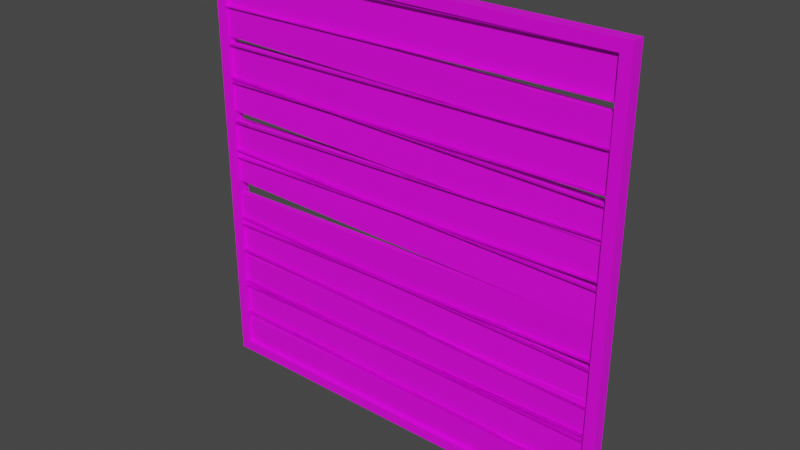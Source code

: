 # Source: perete_2_lemn.blend  (saved by Blender 2.93.21; exported with 4.5.12 LTS)
import bpy
from mathutils import Matrix  # noqa: F401  (used for matrix-valued properties, if any)

bpy.ops.wm.read_factory_settings(use_empty=True)
scene = bpy.context.scene
scene.name = 'Scene'

# ---- collections
col_collection = bpy.data.collections.new('Collection'); scene.collection.children.link(col_collection)

# ---- images (referenced by path relative to the original .blend; pixels are not part of the script)
import os
ASSET_DIR = os.environ.get("B2B_ASSET_DIR", "")  # directory of the original .blend (textures are referenced by path, not embedded)
HERE = os.path.dirname(os.path.abspath(__file__))  # packed textures are extracted next to this script under _unpacked/

def load_image(name, relpath, width, height, colorspace="sRGB"):
    """Load a texture the original file referenced (path relative to the .blend, or extracted next to this script)."""
    p = next((c for c in (os.path.join(HERE, relpath), os.path.join(ASSET_DIR, relpath)) if relpath and os.path.exists(c)), "")
    if p:
        img = bpy.data.images.load(p, check_existing=True)
        img.name = name
    else:  # same state as the original file: an image datablock whose file is absent (Cycles renders it pink)
        img = bpy.data.images.new(name, width, height)
        img.source = "FILE"
        img.filepath = "//" + (relpath or name)
    img.colorspace_settings.name = colorspace
    return img
img_lemn_jfif = load_image('lemn.jfif', 'lemn.jfif', 1024, 1024, 'sRGB')

# ---- materials (node trees are filled in below, after node groups)
mat_material_001 = bpy.data.materials.new('Material.001')
mat_material_001.use_transparent_shadow = False

# ---- material node trees
mat_material_001.use_nodes = True; mat_material_001.node_tree.nodes.clear()
_N = mat_material_001.node_tree.nodes; _L = mat_material_001.node_tree.links
n0 = _N.new('ShaderNodeBsdfPrincipled'); n0.name = 'Principled BSDF'; n0.location = (10, 300)
n0.distribution = 'GGX'
n0.subsurface_method = 'BURLEY'
n0.inputs[3].default_value = 1.45
n0.inputs[27].default_value = (0.0, 0.0, 0.0, 1.0)
n0.inputs[28].default_value = 1.0
n1 = _N.new('ShaderNodeOutputMaterial'); n1.name = 'Material Output'; n1.location = (300, 300)
n2 = _N.new('ShaderNodeTexImage'); n2.name = 'Image Texture'; n2.location = (-280, 280)
n2.image = img_lemn_jfif
_L.new(n0.outputs[0], n1.inputs[0])
_L.new(n2.outputs[0], n0.inputs[0])
n1.is_active_output = True

# ---- world
world_world = bpy.data.worlds.new('World'); scene.world = world_world
world_world.use_nodes = True; world_world.node_tree.nodes.clear()
_N = world_world.node_tree.nodes; _L = world_world.node_tree.links
n0 = _N.new('ShaderNodeOutputWorld'); n0.name = 'World Output'; n0.location = (300, 300)
n1 = _N.new('ShaderNodeBackground'); n1.name = 'Background'; n1.location = (10, 300)
n1.inputs[0].default_value = (0.05088, 0.05088, 0.05088, 1.0)
_L.new(n1.outputs[0], n0.inputs[0])
n0.is_active_output = True
world_world.color = (0.05088, 0.05088, 0.05088)
world_world.use_sun_shadow = False
world_world.sun_shadow_jitter_overblur = 0.0

# ---- meshes
me_plane = bpy.data.meshes.new('Plane')
me_plane.from_pydata([(-0.95, -0.7441, -5.718e-08), (0.95, -0.7441, -5.718e-08), (-0.95, 1.156, -5.559e-10), (0.95, 1.156, -5.559e-10), (-0.95, 1.156, 0.06), (-0.95, -0.7441, 0.06), (0.95, -0.7441, 0.06), (0.95, 1.156, 0.06), (-1.0, 1.206, 9.342e-10), (-1.0, -0.7941, -5.867e-08), (1.0, -0.7941, -5.867e-08), (1.0, 1.206, 9.342e-10), (-1.0, 1.206, 0.06), (-1.0, -0.7941, 0.06), (1.0, -0.7941, 0.06), (1.0, 1.206, 0.06), (1.0, -0.6122, -5.325e-08), (1.0, -0.4304, -4.783e-08), (1.0, -0.2486, -4.241e-08), (1.0, -0.06679, -3.7e-08), (1.0, 0.115, -3.158e-08), (1.0, 0.2969, -2.616e-08), (1.0, 0.4787, -2.074e-08), (1.0, 0.6605, -1.532e-08), (1.0, 0.8423, -9.903e-09), (1.0, 1.024, -4.484e-09), (1.0, -0.6122, 0.06), (1.0, -0.4304, 0.06), (1.0, -0.2486, 0.06), (1.0, -0.06679, 0.06), (1.0, 0.115, 0.06), (1.0, 0.2969, 0.06), (1.0, 0.4787, 0.06), (1.0, 0.6605, 0.06), (1.0, 0.8423, 0.06), (1.0, 1.024, 0.06), (0.95, -0.5713, -5.203e-08), (0.95, -0.3986, -4.688e-08), (0.95, -0.2259, -4.174e-08), (0.95, -0.05315, -3.659e-08), (0.95, 0.1196, -3.144e-08), (0.95, 0.2923, -2.629e-08), (0.95, 0.465, -2.115e-08), (0.95, 0.6378, -1.6e-08), (0.95, 0.8105, -1.085e-08), (0.95, 0.9832, -5.704e-09), (0.95, -0.5713, 0.06), (0.95, -0.3986, 0.06), (0.95, -0.2259, 0.06), (0.95, -0.05315, 0.06), (0.95, 0.1196, 0.06), (0.95, 0.2923, 0.06), (0.95, 0.465, 0.06), (0.95, 0.6378, 0.06), (0.95, 0.8105, 0.06), (0.95, 0.9832, 0.06), (-1.0, 1.024, -4.483e-09), (-1.0, 0.8424, -9.901e-09), (-1.0, 0.6605, -1.532e-08), (-1.0, 0.4787, -2.074e-08), (-1.0, 0.2969, -2.616e-08), (-1.0, 0.1151, -3.158e-08), (-1.0, -0.06673, -3.699e-08), (-1.0, -0.2486, -4.241e-08), (-1.0, -0.4304, -4.783e-08), (-1.0, -0.6122, -5.325e-08), (-1.0, 1.024, 0.06), (-1.0, 0.8424, 0.06), (-1.0, 0.6605, 0.06), (-1.0, 0.4787, 0.06), (-1.0, 0.2969, 0.06), (-1.0, 0.1151, 0.06), (-1.0, -0.06673, 0.06), (-1.0, -0.2486, 0.06), (-1.0, -0.4304, 0.06), (-1.0, -0.6122, 0.06), (-0.95, 0.9833, -5.702e-09), (-0.95, 0.8105, -1.085e-08), (-0.95, 0.6378, -1.6e-08), (-0.95, 0.4651, -2.115e-08), (-0.95, 0.2924, -2.629e-08), (-0.95, 0.1196, -3.144e-08), (-0.95, -0.0531, -3.659e-08), (-0.95, -0.2258, -4.174e-08), (-0.95, -0.3986, -4.688e-08), (-0.95, -0.5713, -5.203e-08), (-0.95, 0.9833, 0.06), (-0.95, 0.8105, 0.06), (-0.95, 0.6378, 0.06), (-0.95, 0.4651, 0.06), (-0.95, 0.2924, 0.06), (-0.95, 0.1196, 0.06), (-0.95, -0.0531, 0.06), (-0.95, -0.2258, 0.06), (-0.95, -0.3986, 0.06), (-0.95, -0.5713, 0.06), (-0.9788, 0.9603, -7.785e-09), (-0.9788, 1.133, -2.637e-09), (-0.9788, 0.9603, 0.06), (-0.9788, 1.133, 0.06), (0.9788, 0.9557, -8.2e-09), (0.9788, 0.783, -1.335e-08), (0.9788, 0.9557, 0.06), (0.9788, 0.783, 0.06), (-0.9604, 0.6194, -1.766e-08), (-0.9604, 0.7921, -1.252e-08), (-0.9604, 0.6194, 0.06), (-0.9604, 0.7921, 0.06), (0.9788, 0.5965, -1.974e-08), (0.9788, 0.4238, -2.489e-08), (0.9788, 0.5965, 0.06), (0.9788, 0.4238, 0.06), (-0.9742, 0.2556, -2.962e-08), (-0.9742, 0.4283, -2.448e-08), (-0.9742, 0.2556, 0.06), (-0.9742, 0.4283, 0.06), (0.9742, 0.2556, -2.962e-08), (0.9742, 0.08289, -3.477e-08), (0.9742, 0.2556, 0.06), (0.9742, 0.08289, 0.06), (-0.9788, -0.08989, -3.992e-08), (-0.9788, 0.08284, -3.477e-08), (-0.9788, -0.08989, 0.06), (-0.9788, 0.08284, 0.06), (0.9834, -0.09443, -4.033e-08), (0.9834, -0.2672, -4.548e-08), (0.9834, -0.09443, 0.06), (0.9834, -0.2672, 0.06), (-0.965, -0.4216, -4.897e-08), (-0.965, -0.2488, -4.382e-08), (-0.965, -0.4216, 0.06), (-0.965, -0.2488, 0.06), (0.9696, -0.4261, -4.938e-08), (0.9696, -0.5988, -5.453e-08), (0.9696, -0.4261, 0.06), (0.9696, -0.5988, 0.06), (-0.9742, -0.7762, -6.009e-08), (-0.9742, -0.7762, 0.06), (-0.9742, -0.6035, -5.495e-08), (-0.9742, -0.6035, 0.06), (0.95, 0.9832, 0.02), (0.95, 1.156, 0.02), (0.95, 0.9832, 0.04), (0.95, 1.156, 0.04), (0.95, -0.7441, 0.02), (0.9502, -0.5855, 0.01407), (0.95, -0.3986, 0.02), (0.9502, -0.2401, 0.01409), (0.95, -0.05315, 0.02), (0.9503, 0.1054, 0.01406), (0.95, 0.2923, 0.02), (0.95, 0.465, 0.02), (0.95, 0.6378, 0.02), (0.95, 0.8105, 0.02), (0.95, -0.7441, 0.04), (0.9502, -0.5855, 0.04593), (0.95, -0.3986, 0.04), (0.9502, -0.2401, 0.04591), (0.95, -0.05315, 0.04), (0.9503, 0.1054, 0.04594), (0.95, 0.2923, 0.04), (0.95, 0.465, 0.04), (0.95, 0.6378, 0.04), (0.95, 0.8105, 0.04), (-0.9502, 0.9691, 0.01408), (-0.9498, 0.8246, 0.01421), (-0.95, 0.6378, 0.02), (-0.9497, 0.4791, 0.01424), (-0.95, 0.2924, 0.02), (-0.9497, 0.1337, 0.01423), (-0.95, -0.0531, 0.02), (-0.95, -0.2258, 0.02), (-0.95, -0.3986, 0.02), (-0.95, -0.5713, 0.02), (-0.9502, 0.9691, 0.04592), (-0.9498, 0.8246, 0.04579), (-0.95, 0.6378, 0.04), (-0.9497, 0.4791, 0.04576), (-0.95, 0.2924, 0.04), (-0.9497, 0.1337, 0.04577), (-0.95, -0.0531, 0.04), (-0.95, -0.2258, 0.04), (-0.95, -0.3986, 0.04), (-0.95, -0.5713, 0.04), (-0.9788, 0.9603, 0.02), (-0.9788, 1.133, 0.02), (-0.9788, 0.9603, 0.04), (-0.9788, 1.133, 0.04), (0.9786, 0.9416, 0.01421), (0.979, 0.7972, 0.01408), (0.9786, 0.9416, 0.04579), (0.979, 0.7972, 0.04592), (-0.9604, 0.6194, 0.02), (-0.9604, 0.7921, 0.02), (-0.9604, 0.6194, 0.04), (-0.9604, 0.7921, 0.04), (0.9788, 0.5965, 0.02), (0.9791, 0.438, 0.01404), (0.9788, 0.5965, 0.04), (0.9791, 0.438, 0.04596), (-0.9742, 0.2556, 0.02), (-0.9742, 0.4283, 0.02), (-0.9742, 0.2556, 0.04), (-0.9742, 0.4283, 0.04), (0.9742, 0.2556, 0.02), (0.9745, 0.09712, 0.01406), (0.9742, 0.2556, 0.04), (0.9745, 0.09712, 0.04594), (-0.9788, -0.08989, 0.02), (-0.9785, 0.06878, 0.01423), (-0.9788, -0.08989, 0.04), (-0.9785, 0.06878, 0.04577), (0.9834, -0.09443, 0.02), (0.9834, -0.2672, 0.02), (0.9834, -0.09443, 0.04), (0.9834, -0.2672, 0.04), (-0.965, -0.4216, 0.02), (-0.9648, -0.2629, 0.0142), (-0.965, -0.4216, 0.04), (-0.9648, -0.2629, 0.0458), (0.9696, -0.4261, 0.02), (0.9696, -0.5988, 0.02), (0.9696, -0.4261, 0.04), (0.9696, -0.5988, 0.04), (-0.9742, -0.7762, 0.02), (-0.9739, -0.6175, 0.01422), (-0.9742, -0.7762, 0.04), (-0.9739, -0.6175, 0.04578)], [], [(1, 0, 5, 6), (11, 8, 12, 15), (9, 10, 14, 13), (25, 11, 15, 35), (65, 9, 13, 75), (85, 0, 9, 65), (0, 1, 10, 9), (45, 3, 11, 25), (3, 2, 8, 11), (86, 4, 12, 66), (6, 5, 13, 14), (46, 6, 14, 26), (4, 7, 15, 12), (1, 6, 137, 136), (76, 2, 4, 86), (2, 3, 7, 4), (138, 139, 227, 225), (45, 44, 54, 55), (54, 44, 105, 107), (43, 42, 52, 53), (7, 99, 187, 143), (41, 40, 50, 51), (78, 108, 196, 166), (39, 38, 48, 49), (124, 125, 213, 212), (37, 36, 46, 47), (7, 55, 35, 15), (55, 54, 34, 35), (54, 53, 33, 34), (53, 52, 32, 33), (52, 51, 31, 32), (51, 50, 30, 31), (50, 49, 29, 30), (49, 48, 28, 29), (48, 47, 27, 28), (47, 46, 26, 27), (1, 36, 16, 10), (36, 37, 17, 16), (37, 38, 18, 17), (38, 39, 19, 18), (39, 40, 20, 19), (40, 41, 21, 20), (41, 42, 22, 21), (42, 43, 23, 22), (43, 44, 24, 23), (44, 45, 25, 24), (10, 16, 26, 14), (16, 17, 27, 26), (17, 18, 28, 27), (18, 19, 29, 28), (19, 20, 30, 29), (20, 21, 31, 30), (21, 22, 32, 31), (22, 23, 33, 32), (23, 24, 34, 33), (24, 25, 35, 34), (0, 85, 95, 5), (86, 87, 175, 174), (84, 83, 93, 94), (93, 83, 125, 127), (82, 81, 91, 92), (139, 137, 226, 227), (80, 79, 89, 90), (47, 48, 157, 156), (78, 77, 87, 88), (110, 88, 176, 198), (5, 95, 75, 13), (95, 94, 74, 75), (94, 93, 73, 74), (93, 92, 72, 73), (92, 91, 71, 72), (91, 90, 70, 71), (90, 89, 69, 70), (89, 88, 68, 69), (88, 87, 67, 68), (87, 86, 66, 67), (2, 76, 56, 8), (76, 77, 57, 56), (77, 78, 58, 57), (78, 79, 59, 58), (79, 80, 60, 59), (80, 81, 61, 60), (81, 82, 62, 61), (82, 83, 63, 62), (83, 84, 64, 63), (84, 85, 65, 64), (8, 56, 66, 12), (56, 57, 67, 66), (57, 58, 68, 67), (58, 59, 69, 68), (59, 60, 70, 69), (60, 61, 71, 70), (61, 62, 72, 71), (62, 63, 73, 72), (63, 64, 74, 73), (64, 65, 75, 74), (97, 96, 98, 99), (39, 120, 208, 148), (7, 3, 97, 99), (45, 55, 98, 96), (101, 100, 102, 103), (136, 138, 225, 224), (85, 84, 172, 173), (99, 98, 186, 187), (105, 104, 106, 107), (6, 46, 155, 154), (43, 53, 106, 104), (122, 49, 158, 210), (109, 108, 110, 111), (78, 88, 110, 108), (134, 94, 182, 222), (96, 97, 185, 184), (113, 112, 114, 115), (52, 42, 113, 115), (109, 111, 199, 197), (41, 51, 114, 112), (117, 116, 118, 119), (83, 82, 170, 171), (80, 90, 118, 116), (95, 135, 223, 183), (121, 120, 122, 123), (44, 43, 152, 153), (111, 110, 198, 199), (39, 49, 122, 120), (125, 124, 126, 127), (133, 85, 173, 221), (82, 92, 126, 124), (108, 109, 197, 196), (129, 128, 130, 131), (121, 123, 211, 209), (37, 47, 130, 128), (81, 80, 168, 169), (133, 132, 134, 135), (95, 85, 133, 135), (84, 94, 134, 132), (84, 132, 220, 172), (138, 136, 137, 139), (42, 41, 150, 151), (106, 53, 162, 194), (123, 122, 210, 211), (142, 143, 187, 186), (160, 161, 203, 202), (158, 159, 211, 210), (157, 147, 217, 219), (173, 172, 220, 221), (179, 169, 205, 207), (176, 177, 199, 198), (174, 175, 191, 190), (141, 140, 184, 185), (164, 174, 190, 188), (165, 164, 188, 189), (175, 165, 189, 191), (153, 152, 192, 193), (162, 163, 195, 194), (167, 166, 196, 197), (177, 167, 197, 199), (151, 150, 200, 201), (169, 168, 204, 205), (178, 179, 207, 206), (159, 149, 209, 211), (149, 148, 208, 209), (171, 170, 212, 213), (180, 181, 215, 214), (156, 157, 219, 218), (147, 146, 216, 217), (182, 183, 223, 222), (154, 155, 227, 226), (145, 144, 224, 225), (155, 145, 225, 227), (127, 126, 214, 215), (98, 55, 142, 186), (49, 50, 159, 158), (137, 6, 154, 226), (3, 45, 140, 141), (88, 89, 177, 176), (112, 113, 201, 200), (45, 96, 184, 140), (1, 136, 224, 144), (115, 114, 202, 203), (51, 52, 161, 160), (97, 3, 141, 185), (90, 91, 179, 178), (125, 83, 171, 213), (100, 101, 189, 188), (93, 127, 215, 181), (53, 54, 163, 162), (103, 102, 190, 191), (55, 7, 143, 142), (92, 93, 181, 180), (82, 124, 212, 170), (52, 115, 203, 161), (101, 103, 191, 189), (126, 92, 180, 214), (114, 51, 160, 202), (102, 100, 188, 190), (94, 95, 183, 182), (128, 129, 217, 216), (113, 42, 151, 201), (131, 130, 218, 219), (41, 112, 200, 150), (129, 131, 219, 217), (116, 117, 205, 204), (119, 118, 206, 207), (117, 119, 207, 205), (104, 105, 193, 192), (50, 40, 149, 159), (91, 81, 169, 179), (107, 106, 194, 195), (36, 1, 144, 145), (130, 47, 156, 218), (48, 38, 147, 157), (89, 79, 167, 177), (37, 128, 216, 146), (38, 37, 146, 147), (132, 133, 221, 220), (77, 76, 164, 165), (80, 116, 204, 168), (46, 36, 145, 155), (105, 44, 153, 193), (87, 77, 165, 175), (135, 134, 222, 223), (118, 90, 178, 206), (54, 107, 195, 163), (40, 39, 148, 149), (76, 86, 174, 164), (79, 78, 166, 167), (120, 121, 209, 208), (43, 104, 192, 152)])
_uv = me_plane.uv_layers.new(name='UVMap')
_uv.uv.foreach_set('vector', [0.975, 0.025, 0.025, 0.025, 0.025, 0.025, 0.975, 0.025, 1.0, 1.0, 0.0, 1.0, 0.0, 1.0, 1.0, 1.0, 0.0, 0.0, 1.0, 0.0, 1.0, 0.0, 0.0, 0.0, 1.0, 0.9091, 1.0, 1.0, 1.0, 1.0, 1.0, 0.9091, 0.0, 0.09094, 0.0, 0.0, 0.0, 0.0, -3.266e-13, 0.09094, 0.025, 0.1114, 0.025, 0.025, 0.0, 0.0, 0.0, 0.09094, 0.025, 0.025, 0.975, 0.025, 1.0, 0.0, 0.0, 0.0, 0.975, 0.8886, 0.975, 0.975, 1.0, 1.0, 1.0, 0.9091, 0.975, 0.975, 0.025, 0.975, 0.0, 1.0, 1.0, 1.0, 0.025, 0.8887, 0.025, 0.975, 0.0, 1.0, 0.0, 0.9091, 0.975, 0.025, 0.025, 0.025, 0.0, 0.0, 1.0, 0.0, 0.975, 0.1114, 0.975, 0.025, 1.0, 0.0, 1.0, 0.09091, 0.025, 0.975, 0.975, 0.975, 1.0, 1.0, 0.0, 1.0, 0.975, 0.025, 0.975, 0.025, 0.975, 0.025, 0.975, 0.025, 0.025, 0.8887, 0.025, 0.975, 0.025, 0.975, 0.025, 0.8887, 0.025, 0.975, 0.975, 0.975, 0.975, 0.975, 0.025, 0.975, 0.975, 0.1114, 0.975, 0.1114, 0.975, 0.1114, 0.975, 0.1114, 0.975, 0.8886, 0.975, 0.8023, 0.975, 0.8023, 0.975, 0.8886, 0.975, 0.8023, 0.975, 0.8023, 0.975, 0.8023, 0.975, 0.8023, 0.975, 0.7159, 0.975, 0.6295, 0.975, 0.6295, 0.975, 0.7159, 0.975, 0.975, 0.975, 0.975, 0.975, 0.975, 0.975, 0.975, 0.975, 0.5432, 0.975, 0.4568, 0.975, 0.4568, 0.975, 0.5432, 0.025, 0.7159, 0.025, 0.7159, 0.025, 0.7159, 0.025, 0.7159, 0.975, 0.3705, 0.975, 0.2841, 0.975, 0.2841, 0.975, 0.3705, 0.025, 0.3705, 0.025, 0.2841, 0.025, 0.2841, 0.025, 0.3705, 0.975, 0.1977, 0.975, 0.1114, 0.975, 0.1114, 0.975, 0.1977, 0.975, 0.975, 0.975, 0.8886, 1.0, 0.9091, 1.0, 1.0, 0.975, 0.8886, 0.975, 0.8023, 1.0, 0.8182, 1.0, 0.9091, 0.975, 0.8023, 0.975, 0.7159, 1.0, 0.7273, 1.0, 0.8182, 0.975, 0.7159, 0.975, 0.6295, 1.0, 0.6364, 1.0, 0.7273, 0.975, 0.6295, 0.975, 0.5432, 1.0, 0.5455, 1.0, 0.6364, 0.975, 0.5432, 0.975, 0.4568, 1.0, 0.4545, 1.0, 0.5455, 0.975, 0.4568, 0.975, 0.3705, 1.0, 0.3636, 1.0, 0.4545, 0.975, 0.3705, 0.975, 0.2841, 1.0, 0.2727, 1.0, 0.3636, 0.975, 0.2841, 0.975, 0.1977, 1.0, 0.1818, 1.0, 0.2727, 0.975, 0.1977, 0.975, 0.1114, 1.0, 0.09091, 1.0, 0.1818, 0.975, 0.025, 0.975, 0.1114, 1.0, 0.09091, 1.0, 0.0, 0.975, 0.1114, 0.975, 0.1977, 1.0, 0.1818, 1.0, 0.09091, 0.975, 0.1977, 0.975, 0.2841, 1.0, 0.2727, 1.0, 0.1818, 0.975, 0.2841, 0.975, 0.3705, 1.0, 0.3636, 1.0, 0.2727, 0.975, 0.3705, 0.975, 0.4568, 1.0, 0.4545, 1.0, 0.3636, 0.975, 0.4568, 0.975, 0.5432, 1.0, 0.5455, 1.0, 0.4545, 0.975, 0.5432, 0.975, 0.6295, 1.0, 0.6364, 1.0, 0.5455, 0.975, 0.6295, 0.975, 0.7159, 1.0, 0.7273, 1.0, 0.6364, 0.975, 0.7159, 0.975, 0.8023, 1.0, 0.8182, 1.0, 0.7273, 0.975, 0.8023, 0.975, 0.8886, 1.0, 0.9091, 1.0, 0.8182, 1.0, 0.0, 1.0, 0.09091, 1.0, 0.09091, 1.0, 0.0, 1.0, 0.09091, 1.0, 0.1818, 1.0, 0.1818, 1.0, 0.09091, 1.0, 0.1818, 1.0, 0.2727, 1.0, 0.2727, 1.0, 0.1818, 1.0, 0.2727, 1.0, 0.3636, 1.0, 0.3636, 1.0, 0.2727, 1.0, 0.3636, 1.0, 0.4545, 1.0, 0.4545, 1.0, 0.3636, 1.0, 0.4545, 1.0, 0.5455, 1.0, 0.5455, 1.0, 0.4545, 1.0, 0.5455, 1.0, 0.6364, 1.0, 0.6364, 1.0, 0.5455, 1.0, 0.6364, 1.0, 0.7273, 1.0, 0.7273, 1.0, 0.6364, 1.0, 0.7273, 1.0, 0.8182, 1.0, 0.8182, 1.0, 0.7273, 1.0, 0.8182, 1.0, 0.9091, 1.0, 0.9091, 1.0, 0.8182, 0.025, 0.025, 0.025, 0.1114, 0.025, 0.1114, 0.025, 0.025, 0.025, 0.8887, 0.025, 0.8023, 0.025, 0.8023, 0.025, 0.8887, 0.025, 0.1978, 0.025, 0.2841, 0.025, 0.2841, 0.025, 0.1978, 0.025, 0.2841, 0.025, 0.2841, 0.025, 0.2841, 0.025, 0.2841, 0.025, 0.3705, 0.025, 0.4568, 0.025, 0.4568, 0.025, 0.3705, 0.975, 0.1114, 0.975, 0.025, 0.975, 0.025, 0.975, 0.1114, 0.025, 0.5432, 0.025, 0.6296, 0.025, 0.6296, 0.025, 0.5432, 0.975, 0.1977, 0.975, 0.2841, 0.975, 0.2841, 0.975, 0.1977, 0.025, 0.7159, 0.025, 0.8023, 0.025, 0.8023, 0.025, 0.7159, 0.025, 0.7159, 0.025, 0.7159, 0.025, 0.7159, 0.025, 0.7159, 0.025, 0.025, 0.025, 0.1114, -3.266e-13, 0.09094, 0.0, 0.0, 0.025, 0.1114, 0.025, 0.1978, -3.094e-13, 0.1818, -3.266e-13, 0.09094, 0.025, 0.1978, 0.025, 0.2841, 1.446e-13, 0.2728, -3.094e-13, 0.1818, 0.025, 0.2841, 0.025, 0.3705, 0.0, 0.3637, 1.446e-13, 0.2728, 0.025, 0.3705, 0.025, 0.4568, 0.0, 0.4546, 0.0, 0.3637, 0.025, 0.4568, 0.025, 0.5432, 0.0, 0.5455, 0.0, 0.4546, 0.025, 0.5432, 0.025, 0.6296, -9.442e-14, 0.6364, 0.0, 0.5455, 0.025, 0.6296, 0.025, 0.7159, 0.0, 0.7273, -9.442e-14, 0.6364, 0.025, 0.7159, 0.025, 0.8023, 0.0, 0.8182, 0.0, 0.7273, 0.025, 0.8023, 0.025, 0.8887, 0.0, 0.9091, 0.0, 0.8182, 0.025, 0.975, 0.025, 0.8887, 0.0, 0.9091, 0.0, 1.0, 0.025, 0.8887, 0.025, 0.8023, 0.0, 0.8182, 0.0, 0.9091, 0.025, 0.8023, 0.025, 0.7159, 0.0, 0.7273, 0.0, 0.8182, 0.025, 0.7159, 0.025, 0.6296, -9.442e-14, 0.6364, 0.0, 0.7273, 0.025, 0.6296, 0.025, 0.5432, 0.0, 0.5455, -9.442e-14, 0.6364, 0.025, 0.5432, 0.025, 0.4568, 0.0, 0.4546, 0.0, 0.5455, 0.025, 0.4568, 0.025, 0.3705, 0.0, 0.3637, 0.0, 0.4546, 0.025, 0.3705, 0.025, 0.2841, 1.446e-13, 0.2728, 0.0, 0.3637, 0.025, 0.2841, 0.025, 0.1978, 0.0, 0.1818, 1.446e-13, 0.2728, 0.025, 0.1978, 0.025, 0.1114, 0.0, 0.09094, 0.0, 0.1818, 0.0, 1.0, 0.0, 0.9091, 0.0, 0.9091, 0.0, 1.0, 0.0, 0.9091, 0.0, 0.8182, 0.0, 0.8182, 0.0, 0.9091, 0.0, 0.8182, 0.0, 0.7273, 0.0, 0.7273, 0.0, 0.8182, 0.0, 0.7273, -9.442e-14, 0.6364, -9.442e-14, 0.6364, 0.0, 0.7273, -9.442e-14, 0.6364, 0.0, 0.5455, 0.0, 0.5455, -9.442e-14, 0.6364, 0.0, 0.5455, 0.0, 0.4546, 0.0, 0.4546, 0.0, 0.5455, 0.0, 0.4546, 0.0, 0.3637, 0.0, 0.3637, 0.0, 0.4546, 0.0, 0.3637, 1.446e-13, 0.2728, 1.446e-13, 0.2728, 0.0, 0.3637, 1.446e-13, 0.2728, 0.0, 0.1818, -3.094e-13, 0.1818, 1.446e-13, 0.2728, 0.0, 0.1818, 0.0, 0.09094, -3.266e-13, 0.09094, -3.094e-13, 0.1818, 0.975, 0.975, 0.975, 0.8886, 0.975, 0.8886, 0.975, 0.975, 0.975, 0.3705, 0.975, 0.3705, 0.975, 0.3705, 0.975, 0.3705, 0.975, 0.975, 0.975, 0.975, 0.975, 0.975, 0.975, 0.975, 0.975, 0.8886, 0.975, 0.8886, 0.975, 0.8886, 0.975, 0.8886, 0.025, 0.8023, 0.025, 0.8887, 0.025, 0.8887, 0.025, 0.8023, 0.975, 0.025, 0.975, 0.1114, 0.975, 0.1114, 0.975, 0.025, 0.025, 0.1114, 0.025, 0.1978, 0.025, 0.1978, 0.025, 0.1114, 0.975, 0.975, 0.975, 0.8886, 0.975, 0.8886, 0.975, 0.975, 0.975, 0.8023, 0.975, 0.7159, 0.975, 0.7159, 0.975, 0.8023, 0.975, 0.025, 0.975, 0.1114, 0.975, 0.1114, 0.975, 0.025, 0.975, 0.7159, 0.975, 0.7159, 0.975, 0.7159, 0.975, 0.7159, 0.975, 0.3705, 0.975, 0.3705, 0.975, 0.3705, 0.975, 0.3705, 0.025, 0.6296, 0.025, 0.7159, 0.025, 0.7159, 0.025, 0.6296, 0.025, 0.7159, 0.025, 0.7159, 0.025, 0.7159, 0.025, 0.7159, 0.025, 0.1978, 0.025, 0.1978, 0.025, 0.1978, 0.025, 0.1978, 0.975, 0.8886, 0.975, 0.975, 0.975, 0.975, 0.975, 0.8886, 0.975, 0.6295, 0.975, 0.5432, 0.975, 0.5432, 0.975, 0.6295, 0.975, 0.6295, 0.975, 0.6295, 0.975, 0.6295, 0.975, 0.6295, 0.025, 0.6296, 0.025, 0.6296, 0.025, 0.6296, 0.025, 0.6296, 0.975, 0.5432, 0.975, 0.5432, 0.975, 0.5432, 0.975, 0.5432, 0.025, 0.4568, 0.025, 0.5432, 0.025, 0.5432, 0.025, 0.4568, 0.025, 0.2841, 0.025, 0.3705, 0.025, 0.3705, 0.025, 0.2841, 0.025, 0.5432, 0.025, 0.5432, 0.025, 0.5432, 0.025, 0.5432, 0.025, 0.1114, 0.025, 0.1114, 0.025, 0.1114, 0.025, 0.1114, 0.975, 0.4568, 0.975, 0.3705, 0.975, 0.3705, 0.975, 0.4568, 0.975, 0.8023, 0.975, 0.7159, 0.975, 0.7159, 0.975, 0.8023, 0.025, 0.6296, 0.025, 0.7159, 0.025, 0.7159, 0.025, 0.6296, 0.975, 0.3705, 0.975, 0.3705, 0.975, 0.3705, 0.975, 0.3705, 0.025, 0.2841, 0.025, 0.3705, 0.025, 0.3705, 0.025, 0.2841, 0.025, 0.1114, 0.025, 0.1114, 0.025, 0.1114, 0.025, 0.1114, 0.025, 0.3705, 0.025, 0.3705, 0.025, 0.3705, 0.025, 0.3705, 0.025, 0.7159, 0.025, 0.6296, 0.025, 0.6296, 0.025, 0.7159, 0.975, 0.2841, 0.975, 0.1977, 0.975, 0.1977, 0.975, 0.2841, 0.975, 0.4568, 0.975, 0.4568, 0.975, 0.4568, 0.975, 0.4568, 0.975, 0.1977, 0.975, 0.1977, 0.975, 0.1977, 0.975, 0.1977, 0.025, 0.4568, 0.025, 0.5432, 0.025, 0.5432, 0.025, 0.4568, 0.025, 0.1114, 0.025, 0.1978, 0.025, 0.1978, 0.025, 0.1114, 0.025, 0.1114, 0.025, 0.1114, 0.025, 0.1114, 0.025, 0.1114, 0.025, 0.1978, 0.025, 0.1978, 0.025, 0.1978, 0.025, 0.1978, 0.025, 0.1978, 0.025, 0.1978, 0.025, 0.1978, 0.025, 0.1978, 0.975, 0.1114, 0.975, 0.025, 0.975, 0.025, 0.975, 0.1114, 0.975, 0.6295, 0.975, 0.5432, 0.975, 0.5432, 0.975, 0.6295, 0.975, 0.7159, 0.975, 0.7159, 0.975, 0.7159, 0.975, 0.7159, 0.975, 0.4568, 0.975, 0.3705, 0.975, 0.3705, 0.975, 0.4568, 0.975, 0.8886, 0.975, 0.975, 0.975, 0.975, 0.975, 0.8886, 0.975, 0.5432, 0.975, 0.6295, 0.975, 0.6295, 0.975, 0.5432, 0.975, 0.3705, 0.975, 0.4568, 0.975, 0.4568, 0.975, 0.3705, 0.975, 0.2841, 0.975, 0.2841, 0.975, 0.2841, 0.975, 0.2841, 0.025, 0.1114, 0.025, 0.1978, 0.025, 0.1978, 0.025, 0.1114, 0.025, 0.4568, 0.025, 0.4568, 0.025, 0.4568, 0.025, 0.4568, 0.025, 0.7159, 0.025, 0.6296, 0.025, 0.6296, 0.025, 0.7159, 0.025, 0.8887, 0.025, 0.8023, 0.025, 0.8023, 0.025, 0.8887, 0.975, 0.975, 0.975, 0.8886, 0.975, 0.8886, 0.975, 0.975, 0.025, 0.8887, 0.025, 0.8887, 0.025, 0.8887, 0.025, 0.8887, 0.025, 0.8023, 0.025, 0.8887, 0.025, 0.8887, 0.025, 0.8023, 0.025, 0.8023, 0.025, 0.8023, 0.025, 0.8023, 0.025, 0.8023, 0.975, 0.8023, 0.975, 0.7159, 0.975, 0.7159, 0.975, 0.8023, 0.975, 0.7159, 0.975, 0.8023, 0.975, 0.8023, 0.975, 0.7159, 0.025, 0.6296, 0.025, 0.7159, 0.025, 0.7159, 0.025, 0.6296, 0.025, 0.6296, 0.025, 0.6296, 0.025, 0.6296, 0.025, 0.6296, 0.975, 0.6295, 0.975, 0.5432, 0.975, 0.5432, 0.975, 0.6295, 0.025, 0.4568, 0.025, 0.5432, 0.025, 0.5432, 0.025, 0.4568, 0.025, 0.5432, 0.025, 0.4568, 0.025, 0.4568, 0.025, 0.5432, 0.975, 0.4568, 0.975, 0.4568, 0.975, 0.4568, 0.975, 0.4568, 0.975, 0.4568, 0.975, 0.3705, 0.975, 0.3705, 0.975, 0.4568, 0.025, 0.2841, 0.025, 0.3705, 0.025, 0.3705, 0.025, 0.2841, 0.025, 0.3705, 0.025, 0.2841, 0.025, 0.2841, 0.025, 0.3705, 0.975, 0.1977, 0.975, 0.2841, 0.975, 0.2841, 0.975, 0.1977, 0.975, 0.2841, 0.975, 0.1977, 0.975, 0.1977, 0.975, 0.2841, 0.025, 0.1978, 0.025, 0.1114, 0.025, 0.1114, 0.025, 0.1978, 0.975, 0.025, 0.975, 0.1114, 0.975, 0.1114, 0.975, 0.025, 0.975, 0.1114, 0.975, 0.025, 0.975, 0.025, 0.975, 0.1114, 0.975, 0.1114, 0.975, 0.1114, 0.975, 0.1114, 0.975, 0.1114, 0.025, 0.2841, 0.025, 0.3705, 0.025, 0.3705, 0.025, 0.2841, 0.975, 0.8886, 0.975, 0.8886, 0.975, 0.8886, 0.975, 0.8886, 0.975, 0.3705, 0.975, 0.4568, 0.975, 0.4568, 0.975, 0.3705, 0.975, 0.025, 0.975, 0.025, 0.975, 0.025, 0.975, 0.025, 0.975, 0.975, 0.975, 0.8886, 0.975, 0.8886, 0.975, 0.975, 0.025, 0.7159, 0.025, 0.6296, 0.025, 0.6296, 0.025, 0.7159, 0.975, 0.5432, 0.975, 0.6295, 0.975, 0.6295, 0.975, 0.5432, 0.975, 0.8886, 0.975, 0.8886, 0.975, 0.8886, 0.975, 0.8886, 0.975, 0.025, 0.975, 0.025, 0.975, 0.025, 0.975, 0.025, 0.975, 0.6295, 0.975, 0.5432, 0.975, 0.5432, 0.975, 0.6295, 0.975, 0.5432, 0.975, 0.6295, 0.975, 0.6295, 0.975, 0.5432, 0.975, 0.975, 0.975, 0.975, 0.975, 0.975, 0.975, 0.975, 0.025, 0.5432, 0.025, 0.4568, 0.025, 0.4568, 0.025, 0.5432, 0.025, 0.2841, 0.025, 0.2841, 0.025, 0.2841, 0.025, 0.2841, 0.025, 0.8887, 0.025, 0.8023, 0.025, 0.8023, 0.025, 0.8887, 0.025, 0.2841, 0.025, 0.2841, 0.025, 0.2841, 0.025, 0.2841, 0.975, 0.7159, 0.975, 0.8023, 0.975, 0.8023, 0.975, 0.7159, 0.025, 0.8023, 0.025, 0.8887, 0.025, 0.8887, 0.025, 0.8023, 0.975, 0.8886, 0.975, 0.975, 0.975, 0.975, 0.975, 0.8886, 0.025, 0.3705, 0.025, 0.2841, 0.025, 0.2841, 0.025, 0.3705, 0.025, 0.3705, 0.025, 0.3705, 0.025, 0.3705, 0.025, 0.3705, 0.975, 0.6295, 0.975, 0.6295, 0.975, 0.6295, 0.975, 0.6295, 0.025, 0.8023, 0.025, 0.8023, 0.025, 0.8023, 0.025, 0.8023, 0.025, 0.3705, 0.025, 0.3705, 0.025, 0.3705, 0.025, 0.3705, 0.975, 0.5432, 0.975, 0.5432, 0.975, 0.5432, 0.975, 0.5432, 0.025, 0.8887, 0.025, 0.8887, 0.025, 0.8887, 0.025, 0.8887, 0.025, 0.1978, 0.025, 0.1114, 0.025, 0.1114, 0.025, 0.1978, 0.975, 0.1977, 0.975, 0.2841, 0.975, 0.2841, 0.975, 0.1977, 0.975, 0.6295, 0.975, 0.6295, 0.975, 0.6295, 0.975, 0.6295, 0.975, 0.2841, 0.975, 0.1977, 0.975, 0.1977, 0.975, 0.2841, 0.975, 0.5432, 0.975, 0.5432, 0.975, 0.5432, 0.975, 0.5432, 0.975, 0.2841, 0.975, 0.2841, 0.975, 0.2841, 0.975, 0.2841, 0.025, 0.5432, 0.025, 0.4568, 0.025, 0.4568, 0.025, 0.5432, 0.025, 0.4568, 0.025, 0.5432, 0.025, 0.5432, 0.025, 0.4568, 0.025, 0.4568, 0.025, 0.4568, 0.025, 0.4568, 0.025, 0.4568, 0.975, 0.7159, 0.975, 0.8023, 0.975, 0.8023, 0.975, 0.7159, 0.975, 0.4568, 0.975, 0.4568, 0.975, 0.4568, 0.975, 0.4568, 0.025, 0.4568, 0.025, 0.4568, 0.025, 0.4568, 0.025, 0.4568, 0.975, 0.8023, 0.975, 0.7159, 0.975, 0.7159, 0.975, 0.8023, 0.975, 0.1114, 0.975, 0.025, 0.975, 0.025, 0.975, 0.1114, 0.975, 0.1977, 0.975, 0.1977, 0.975, 0.1977, 0.975, 0.1977, 0.975, 0.2841, 0.975, 0.2841, 0.975, 0.2841, 0.975, 0.2841, 0.025, 0.6296, 0.025, 0.6296, 0.025, 0.6296, 0.025, 0.6296, 0.975, 0.1977, 0.975, 0.1977, 0.975, 0.1977, 0.975, 0.1977, 0.975, 0.2841, 0.975, 0.1977, 0.975, 0.1977, 0.975, 0.2841, 0.025, 0.1978, 0.025, 0.1114, 0.025, 0.1114, 0.025, 0.1978, 0.025, 0.8023, 0.025, 0.8887, 0.025, 0.8887, 0.025, 0.8023, 0.025, 0.5432, 0.025, 0.5432, 0.025, 0.5432, 0.025, 0.5432, 0.975, 0.1114, 0.975, 0.1114, 0.975, 0.1114, 0.975, 0.1114, 0.975, 0.8023, 0.975, 0.8023, 0.975, 0.8023, 0.975, 0.8023, 0.025, 0.8023, 0.025, 0.8023, 0.025, 0.8023, 0.025, 0.8023, 0.025, 0.1114, 0.025, 0.1978, 0.025, 0.1978, 0.025, 0.1114, 0.025, 0.5432, 0.025, 0.5432, 0.025, 0.5432, 0.025, 0.5432, 0.975, 0.8023, 0.975, 0.8023, 0.975, 0.8023, 0.975, 0.8023, 0.975, 0.4568, 0.975, 0.3705, 0.975, 0.3705, 0.975, 0.4568, 0.025, 0.8887, 0.025, 0.8887, 0.025, 0.8887, 0.025, 0.8887, 0.025, 0.6296, 0.025, 0.7159, 0.025, 0.7159, 0.025, 0.6296, 0.975, 0.3705, 0.975, 0.4568, 0.975, 0.4568, 0.975, 0.3705, 0.975, 0.7159, 0.975, 0.7159, 0.975, 0.7159, 0.975, 0.7159])
me_plane.materials.append(mat_material_001)
me_plane.use_remesh_fix_poles = True
me_plane.use_remesh_preserve_attributes = False
me_plane.update()

# ---- objects
ob_plane = bpy.data.objects.new('Plane', me_plane)

# ---- transforms, parenting, visibility, modifiers, constraints
ob_plane.location = (0.0, 0.0, 5.681)
ob_plane.rotation_euler = (1.571, -0.0, 0.0)
ob_plane.scale = (5.0, 5.0, 5.0)

# ---- collection membership
col_collection.objects.link(ob_plane)

# ---- scene / render settings (as saved in the file)
scene.frame_start = 1; scene.frame_end = 250; scene.frame_set(1)
scene.render.engine = 'BLENDER_EEVEE_NEXT'
scene.cycles.use_denoising = False
scene.cycles.samples = 128
scene.cycles.sampling_pattern = 'TABULATED_SOBOL'
scene.cycles.use_adaptive_sampling = False
scene.cycles.use_light_tree = False
scene.view_settings.view_transform = 'Filmic'
bpy.context.view_layer.update()

# ---- added for rendering (the .blend has no active camera and no usable light): camera, sun
cam_auto = bpy.data.cameras.new('AutoCamera')
cam_auto.lens = 50.0
cam_auto.sensor_width = 36.0
cam_auto.clip_end = 1000.0
ob_auto_camera = bpy.data.objects.new('AutoCamera', cam_auto)
scene.collection.objects.link(ob_auto_camera)
ob_auto_camera.location = (13.0876, -15.8551, 17.1812)
ob_auto_camera.rotation_euler = (1.09748, -7.21219e-08, 0.694738)
scene.camera = ob_auto_camera
light_auto_sun = bpy.data.lights.new('AutoSun', 'SUN')
light_auto_sun.energy = 3.0
light_auto_sun.angle = 0.0523599
ob_auto_sun = bpy.data.objects.new('AutoSun', light_auto_sun)
scene.collection.objects.link(ob_auto_sun)
ob_auto_sun.rotation_euler = (0.872665, 0.174533, 0.523599)
bpy.context.view_layer.update()
